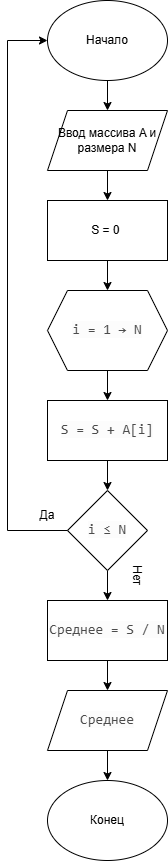

The diagram above was exported from draw.io. Its source (the exported page's mxGraphModel, read from the mxfile embedded in the PNG):
<mxGraphModel dx="766" dy="732" grid="1" gridSize="10" guides="1" tooltips="1" connect="1" arrows="1" fold="1" page="1" pageScale="1" pageWidth="827" pageHeight="1169" math="0" shadow="0">
  <root>
    <mxCell id="0" />
    <mxCell id="1" parent="0" />
    <mxCell id="z-mVLRxtJUc4-TSoL2w5-10" edge="1" parent="1" source="z-mVLRxtJUc4-TSoL2w5-1" style="edgeStyle=orthogonalEdgeStyle;rounded=0;orthogonalLoop=1;jettySize=auto;html=1;" target="z-mVLRxtJUc4-TSoL2w5-2" value="">
      <mxGeometry relative="1" as="geometry" />
    </mxCell>
    <mxCell id="z-mVLRxtJUc4-TSoL2w5-1" parent="1" style="ellipse;whiteSpace=wrap;html=1;" value="Начало" vertex="1">
      <mxGeometry height="80" width="120" x="240" y="40" as="geometry" />
    </mxCell>
    <mxCell id="z-mVLRxtJUc4-TSoL2w5-11" edge="1" parent="1" source="z-mVLRxtJUc4-TSoL2w5-2" style="edgeStyle=orthogonalEdgeStyle;rounded=0;orthogonalLoop=1;jettySize=auto;html=1;" target="z-mVLRxtJUc4-TSoL2w5-3" value="">
      <mxGeometry relative="1" as="geometry" />
    </mxCell>
    <mxCell id="z-mVLRxtJUc4-TSoL2w5-2" parent="1" style="shape=parallelogram;perimeter=parallelogramPerimeter;whiteSpace=wrap;html=1;fixedSize=1;" value="Ввод массива A и размера N" vertex="1">
      <mxGeometry height="60" width="120" x="240" y="150" as="geometry" />
    </mxCell>
    <mxCell id="z-mVLRxtJUc4-TSoL2w5-12" edge="1" parent="1" source="z-mVLRxtJUc4-TSoL2w5-3" style="edgeStyle=orthogonalEdgeStyle;rounded=0;orthogonalLoop=1;jettySize=auto;html=1;" target="z-mVLRxtJUc4-TSoL2w5-4" value="">
      <mxGeometry relative="1" as="geometry" />
    </mxCell>
    <mxCell id="z-mVLRxtJUc4-TSoL2w5-3" parent="1" style="rounded=0;whiteSpace=wrap;html=1;" value="S = 0&amp;nbsp;" vertex="1">
      <mxGeometry height="60" width="120" x="240" y="240" as="geometry" />
    </mxCell>
    <mxCell id="z-mVLRxtJUc4-TSoL2w5-13" edge="1" parent="1" source="z-mVLRxtJUc4-TSoL2w5-4" style="edgeStyle=orthogonalEdgeStyle;rounded=0;orthogonalLoop=1;jettySize=auto;html=1;" target="z-mVLRxtJUc4-TSoL2w5-5" value="">
      <mxGeometry relative="1" as="geometry" />
    </mxCell>
    <mxCell id="z-mVLRxtJUc4-TSoL2w5-4" parent="1" style="shape=hexagon;perimeter=hexagonPerimeter2;whiteSpace=wrap;html=1;fixedSize=1;" value="&lt;span style=&quot;color: rgba(0, 0, 0, 0.7); font-family: monospace; font-size: 14px; text-align: start; white-space: pre; background-color: rgb(252, 252, 252);&quot;&gt;i = 1 → N&lt;/span&gt;" vertex="1">
      <mxGeometry height="80" width="120" x="240" y="330" as="geometry" />
    </mxCell>
    <mxCell id="z-mVLRxtJUc4-TSoL2w5-14" edge="1" parent="1" source="z-mVLRxtJUc4-TSoL2w5-5" style="edgeStyle=orthogonalEdgeStyle;rounded=0;orthogonalLoop=1;jettySize=auto;html=1;" target="z-mVLRxtJUc4-TSoL2w5-6" value="">
      <mxGeometry relative="1" as="geometry" />
    </mxCell>
    <mxCell id="z-mVLRxtJUc4-TSoL2w5-5" parent="1" style="rounded=0;whiteSpace=wrap;html=1;" value="&lt;span style=&quot;color: rgba(0, 0, 0, 0.7); font-family: monospace; font-size: 14px; text-align: start; white-space: pre; background-color: rgb(252, 252, 252);&quot;&gt;S = S + A[i]&lt;/span&gt;" vertex="1">
      <mxGeometry height="60" width="120" x="240" y="440" as="geometry" />
    </mxCell>
    <mxCell id="z-mVLRxtJUc4-TSoL2w5-17" edge="1" parent="1" source="z-mVLRxtJUc4-TSoL2w5-6" style="edgeStyle=orthogonalEdgeStyle;rounded=0;orthogonalLoop=1;jettySize=auto;html=1;" target="z-mVLRxtJUc4-TSoL2w5-7" value="">
      <mxGeometry relative="1" as="geometry" />
    </mxCell>
    <mxCell id="z-mVLRxtJUc4-TSoL2w5-6" parent="1" style="rhombus;whiteSpace=wrap;html=1;" value="&lt;span style=&quot;color: rgba(0, 0, 0, 0.7); font-family: monospace; font-size: 14px; text-align: start; white-space: pre; background-color: rgb(252, 252, 252);&quot;&gt;i ≤ N&lt;/span&gt;" vertex="1">
      <mxGeometry height="80" width="80" x="260" y="530" as="geometry" />
    </mxCell>
    <mxCell id="z-mVLRxtJUc4-TSoL2w5-15" edge="1" parent="1" source="z-mVLRxtJUc4-TSoL2w5-7" style="edgeStyle=orthogonalEdgeStyle;rounded=0;orthogonalLoop=1;jettySize=auto;html=1;" target="z-mVLRxtJUc4-TSoL2w5-8" value="">
      <mxGeometry relative="1" as="geometry" />
    </mxCell>
    <mxCell id="z-mVLRxtJUc4-TSoL2w5-7" parent="1" style="rounded=0;whiteSpace=wrap;html=1;" value="&lt;span style=&quot;color: rgba(0, 0, 0, 0.7); font-family: monospace; font-size: 14px; text-align: start; white-space: pre; background-color: rgb(252, 252, 252);&quot;&gt;Среднее = S / N&lt;/span&gt;" vertex="1">
      <mxGeometry height="60" width="120" x="240" y="640" as="geometry" />
    </mxCell>
    <mxCell id="z-mVLRxtJUc4-TSoL2w5-16" edge="1" parent="1" source="z-mVLRxtJUc4-TSoL2w5-8" style="edgeStyle=orthogonalEdgeStyle;rounded=0;orthogonalLoop=1;jettySize=auto;html=1;" target="z-mVLRxtJUc4-TSoL2w5-9" value="">
      <mxGeometry relative="1" as="geometry" />
    </mxCell>
    <mxCell id="z-mVLRxtJUc4-TSoL2w5-8" parent="1" style="shape=parallelogram;perimeter=parallelogramPerimeter;whiteSpace=wrap;html=1;fixedSize=1;" value="&lt;span style=&quot;color: rgba(0, 0, 0, 0.7); font-family: monospace; font-size: 14px; text-align: start; white-space: pre; background-color: rgb(252, 252, 252);&quot;&gt;Среднее&lt;/span&gt;" vertex="1">
      <mxGeometry height="60" width="120" x="240" y="730" as="geometry" />
    </mxCell>
    <mxCell id="z-mVLRxtJUc4-TSoL2w5-9" parent="1" style="ellipse;whiteSpace=wrap;html=1;" value="Конец" vertex="1">
      <mxGeometry height="80" width="120" x="240" y="820" as="geometry" />
    </mxCell>
    <mxCell id="z-mVLRxtJUc4-TSoL2w5-18" edge="1" parent="1" style="endArrow=none;html=1;rounded=0;" value="">
      <mxGeometry height="50" relative="1" width="50" as="geometry">
        <mxPoint x="200" y="570" as="sourcePoint" />
        <mxPoint x="260" y="570" as="targetPoint" />
      </mxGeometry>
    </mxCell>
    <mxCell id="z-mVLRxtJUc4-TSoL2w5-19" edge="1" parent="1" style="endArrow=none;html=1;rounded=0;" value="">
      <mxGeometry height="50" relative="1" width="50" as="geometry">
        <mxPoint x="200" y="570" as="sourcePoint" />
        <mxPoint x="200" y="80" as="targetPoint" />
      </mxGeometry>
    </mxCell>
    <mxCell id="z-mVLRxtJUc4-TSoL2w5-20" edge="1" parent="1" style="endArrow=classic;html=1;rounded=0;entryX=0;entryY=0.5;entryDx=0;entryDy=0;" target="z-mVLRxtJUc4-TSoL2w5-1" value="">
      <mxGeometry height="50" relative="1" width="50" as="geometry">
        <mxPoint x="200" y="80" as="sourcePoint" />
        <mxPoint x="250" y="30" as="targetPoint" />
      </mxGeometry>
    </mxCell>
    <mxCell id="z-mVLRxtJUc4-TSoL2w5-21" parent="1" style="text;html=1;whiteSpace=wrap;strokeColor=none;fillColor=none;align=center;verticalAlign=middle;rounded=0;rotation=0;" value="Да" vertex="1">
      <mxGeometry height="30" width="40" x="220" y="540" as="geometry" />
    </mxCell>
    <mxCell id="z-mVLRxtJUc4-TSoL2w5-23" parent="1" style="text;html=1;whiteSpace=wrap;strokeColor=none;fillColor=none;align=center;verticalAlign=middle;rounded=0;rotation=90;" value="Нет" vertex="1">
      <mxGeometry height="30" width="60" x="300" y="600" as="geometry" />
    </mxCell>
  </root>
</mxGraphModel>